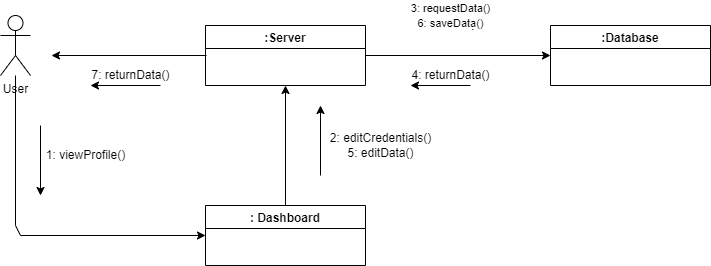

The diagram above was exported from draw.io. Its source (the exported page's mxGraphModel, read from the mxfile embedded in the PNG):
<mxGraphModel dx="868" dy="390" grid="1" gridSize="10" guides="1" tooltips="1" connect="1" arrows="1" fold="1" page="1" pageScale="1" pageWidth="827" pageHeight="1169" math="0" shadow="0">
  <root>
    <mxCell id="WIyWlLk6GJQsqaUBKTNV-0" />
    <mxCell id="WIyWlLk6GJQsqaUBKTNV-1" parent="WIyWlLk6GJQsqaUBKTNV-0" />
    <mxCell id="iBwWy9qzgMTDDv_Umj8q-19" value="User" style="shape=umlActor;verticalLabelPosition=bottom;verticalAlign=top;html=1;outlineConnect=0;" vertex="1" parent="WIyWlLk6GJQsqaUBKTNV-1">
      <mxGeometry x="490" y="230" width="30" height="60" as="geometry" />
    </mxCell>
    <mxCell id="G1rpc4JWKm-3GENUfNY0-10" style="edgeStyle=orthogonalEdgeStyle;rounded=0;orthogonalLoop=1;jettySize=auto;html=1;exitX=0.5;exitY=0;exitDx=0;exitDy=0;entryX=0.5;entryY=1;entryDx=0;entryDy=0;" edge="1" parent="WIyWlLk6GJQsqaUBKTNV-1" source="iBwWy9qzgMTDDv_Umj8q-21" target="iBwWy9qzgMTDDv_Umj8q-20">
      <mxGeometry relative="1" as="geometry" />
    </mxCell>
    <mxCell id="iBwWy9qzgMTDDv_Umj8q-20" value=":Server" style="swimlane;" vertex="1" parent="WIyWlLk6GJQsqaUBKTNV-1">
      <mxGeometry x="695" y="240" width="160" height="60" as="geometry" />
    </mxCell>
    <mxCell id="iBwWy9qzgMTDDv_Umj8q-21" value=": Dashboard" style="swimlane;" vertex="1" parent="WIyWlLk6GJQsqaUBKTNV-1">
      <mxGeometry x="695" y="420" width="160" height="60" as="geometry" />
    </mxCell>
    <mxCell id="iBwWy9qzgMTDDv_Umj8q-22" value=":Database" style="swimlane;" vertex="1" parent="WIyWlLk6GJQsqaUBKTNV-1">
      <mxGeometry x="1040" y="240" width="160" height="60" as="geometry" />
    </mxCell>
    <mxCell id="iBwWy9qzgMTDDv_Umj8q-24" value="" style="endArrow=classic;html=1;rounded=0;entryX=0;entryY=0.5;entryDx=0;entryDy=0;" edge="1" parent="WIyWlLk6GJQsqaUBKTNV-1">
      <mxGeometry width="50" height="50" relative="1" as="geometry">
        <mxPoint x="696" y="270" as="sourcePoint" />
        <mxPoint x="541" y="270" as="targetPoint" />
      </mxGeometry>
    </mxCell>
    <mxCell id="iBwWy9qzgMTDDv_Umj8q-28" value="" style="endArrow=classic;html=1;rounded=0;entryX=0;entryY=0.5;entryDx=0;entryDy=0;exitX=1;exitY=0.5;exitDx=0;exitDy=0;" edge="1" parent="WIyWlLk6GJQsqaUBKTNV-1" source="iBwWy9qzgMTDDv_Umj8q-20" target="iBwWy9qzgMTDDv_Umj8q-22">
      <mxGeometry width="50" height="50" relative="1" as="geometry">
        <mxPoint x="850" y="270" as="sourcePoint" />
        <mxPoint x="1010" y="269.5" as="targetPoint" />
      </mxGeometry>
    </mxCell>
    <mxCell id="G1rpc4JWKm-3GENUfNY0-0" value="" style="endArrow=classic;html=1;rounded=0;startArrow=none;" edge="1" parent="WIyWlLk6GJQsqaUBKTNV-1">
      <mxGeometry width="50" height="50" relative="1" as="geometry">
        <mxPoint x="970" y="240" as="sourcePoint" />
        <mxPoint x="970" y="240" as="targetPoint" />
      </mxGeometry>
    </mxCell>
    <mxCell id="G1rpc4JWKm-3GENUfNY0-5" value="" style="endArrow=none;html=1;rounded=0;" edge="1" parent="WIyWlLk6GJQsqaUBKTNV-1">
      <mxGeometry width="50" height="50" relative="1" as="geometry">
        <mxPoint x="900" y="240" as="sourcePoint" />
        <mxPoint x="900" y="240" as="targetPoint" />
      </mxGeometry>
    </mxCell>
    <mxCell id="G1rpc4JWKm-3GENUfNY0-6" value="" style="endArrow=classic;html=1;rounded=0;" edge="1" parent="WIyWlLk6GJQsqaUBKTNV-1">
      <mxGeometry width="50" height="50" relative="1" as="geometry">
        <mxPoint x="910" y="240.83" as="sourcePoint" />
        <mxPoint x="970" y="240.00000000000003" as="targetPoint" />
        <Array as="points">
          <mxPoint x="950" y="240.83" />
        </Array>
      </mxGeometry>
    </mxCell>
    <mxCell id="G1rpc4JWKm-3GENUfNY0-7" value="&lt;span style=&quot;font-size: 11px; background-color: rgb(255, 255, 255);&quot;&gt;3: requestData()&lt;br&gt;6: saveData()&lt;br&gt;&lt;/span&gt;" style="text;html=1;align=center;verticalAlign=middle;resizable=0;points=[];autosize=1;strokeColor=none;fillColor=none;" vertex="1" parent="WIyWlLk6GJQsqaUBKTNV-1">
      <mxGeometry x="895" y="215" width="90" height="30" as="geometry" />
    </mxCell>
    <mxCell id="G1rpc4JWKm-3GENUfNY0-8" value="" style="endArrow=classic;html=1;rounded=0;" edge="1" parent="WIyWlLk6GJQsqaUBKTNV-1">
      <mxGeometry width="50" height="50" relative="1" as="geometry">
        <mxPoint x="960" y="300" as="sourcePoint" />
        <mxPoint x="900" y="300" as="targetPoint" />
      </mxGeometry>
    </mxCell>
    <mxCell id="G1rpc4JWKm-3GENUfNY0-9" value="4: returnData()" style="text;html=1;align=center;verticalAlign=middle;resizable=0;points=[];autosize=1;strokeColor=none;fillColor=none;" vertex="1" parent="WIyWlLk6GJQsqaUBKTNV-1">
      <mxGeometry x="895" y="280" width="90" height="20" as="geometry" />
    </mxCell>
    <mxCell id="G1rpc4JWKm-3GENUfNY0-11" value="" style="endArrow=classic;html=1;rounded=0;" edge="1" parent="WIyWlLk6GJQsqaUBKTNV-1">
      <mxGeometry width="50" height="50" relative="1" as="geometry">
        <mxPoint x="810" y="390" as="sourcePoint" />
        <mxPoint x="810" y="320" as="targetPoint" />
      </mxGeometry>
    </mxCell>
    <mxCell id="G1rpc4JWKm-3GENUfNY0-12" value="2: editCredentials()&lt;br&gt;5: editData()" style="text;html=1;align=center;verticalAlign=middle;resizable=0;points=[];autosize=1;strokeColor=none;fillColor=none;" vertex="1" parent="WIyWlLk6GJQsqaUBKTNV-1">
      <mxGeometry x="810" y="345" width="120" height="30" as="geometry" />
    </mxCell>
    <mxCell id="G1rpc4JWKm-3GENUfNY0-13" value="" style="endArrow=classic;html=1;rounded=0;" edge="1" parent="WIyWlLk6GJQsqaUBKTNV-1">
      <mxGeometry width="50" height="50" relative="1" as="geometry">
        <mxPoint x="650" y="300" as="sourcePoint" />
        <mxPoint x="580" y="300" as="targetPoint" />
      </mxGeometry>
    </mxCell>
    <mxCell id="G1rpc4JWKm-3GENUfNY0-14" value="7: returnData()" style="text;html=1;align=center;verticalAlign=middle;resizable=0;points=[];autosize=1;strokeColor=none;fillColor=none;" vertex="1" parent="WIyWlLk6GJQsqaUBKTNV-1">
      <mxGeometry x="575" y="280" width="90" height="20" as="geometry" />
    </mxCell>
    <mxCell id="G1rpc4JWKm-3GENUfNY0-15" value="" style="endArrow=classic;html=1;rounded=0;entryX=0;entryY=0.5;entryDx=0;entryDy=0;" edge="1" parent="WIyWlLk6GJQsqaUBKTNV-1" source="iBwWy9qzgMTDDv_Umj8q-19" target="iBwWy9qzgMTDDv_Umj8q-21">
      <mxGeometry width="50" height="50" relative="1" as="geometry">
        <mxPoint x="530" y="380" as="sourcePoint" />
        <mxPoint x="580" y="330" as="targetPoint" />
        <Array as="points">
          <mxPoint x="505" y="440" />
          <mxPoint x="510" y="450" />
        </Array>
      </mxGeometry>
    </mxCell>
    <mxCell id="G1rpc4JWKm-3GENUfNY0-16" value="" style="endArrow=classic;html=1;rounded=0;" edge="1" parent="WIyWlLk6GJQsqaUBKTNV-1">
      <mxGeometry width="50" height="50" relative="1" as="geometry">
        <mxPoint x="530" y="340" as="sourcePoint" />
        <mxPoint x="530" y="410" as="targetPoint" />
      </mxGeometry>
    </mxCell>
    <mxCell id="G1rpc4JWKm-3GENUfNY0-17" value="1: viewProfile()" style="text;html=1;align=center;verticalAlign=middle;resizable=0;points=[];autosize=1;strokeColor=none;fillColor=none;" vertex="1" parent="WIyWlLk6GJQsqaUBKTNV-1">
      <mxGeometry x="530" y="360" width="90" height="20" as="geometry" />
    </mxCell>
  </root>
</mxGraphModel>